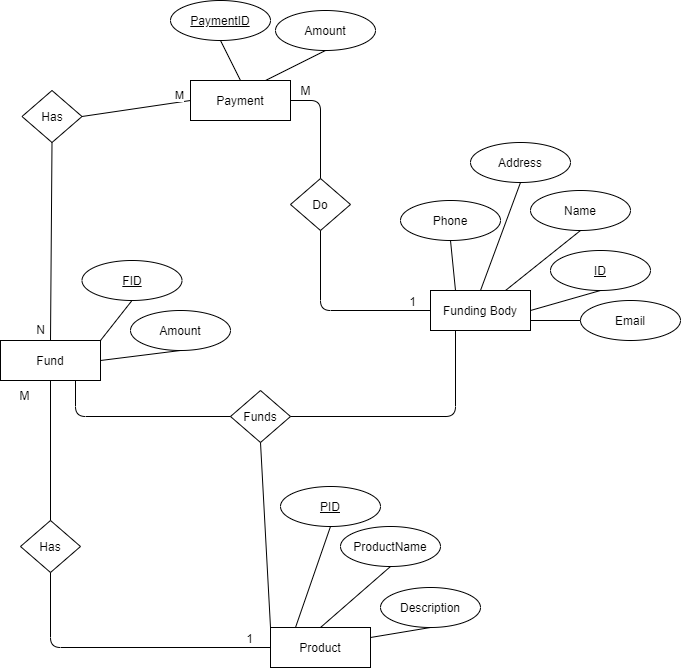

The diagram above was exported from draw.io. Its source (the exported page's mxGraphModel, read from the mxfile embedded in the PNG):
<mxGraphModel dx="1038" dy="1648" grid="1" gridSize="10" guides="1" tooltips="1" connect="1" arrows="1" fold="1" page="1" pageScale="1" pageWidth="850" pageHeight="1100" math="0" shadow="0">
  <root>
    <mxCell id="0" />
    <mxCell id="1" parent="0" />
    <mxCell id="WPeTFSGhdrWNt3sPxpTA-1" value="Fund" style="rounded=0;whiteSpace=wrap;html=1;" vertex="1" parent="1">
      <mxGeometry x="100" y="180" width="100" height="40" as="geometry" />
    </mxCell>
    <mxCell id="WPeTFSGhdrWNt3sPxpTA-2" value="&lt;u&gt;FID&lt;/u&gt;" style="ellipse;whiteSpace=wrap;html=1;" vertex="1" parent="1">
      <mxGeometry x="181.5" y="100" width="100" height="40" as="geometry" />
    </mxCell>
    <mxCell id="WPeTFSGhdrWNt3sPxpTA-3" value="Amount" style="ellipse;whiteSpace=wrap;html=1;" vertex="1" parent="1">
      <mxGeometry x="230" y="150" width="100" height="40" as="geometry" />
    </mxCell>
    <mxCell id="WPeTFSGhdrWNt3sPxpTA-4" value="" style="endArrow=none;html=1;entryX=0.5;entryY=1;entryDx=0;entryDy=0;exitX=1;exitY=0;exitDx=0;exitDy=0;" edge="1" parent="1" source="WPeTFSGhdrWNt3sPxpTA-1" target="WPeTFSGhdrWNt3sPxpTA-2">
      <mxGeometry width="50" height="50" relative="1" as="geometry">
        <mxPoint x="150" y="160" as="sourcePoint" />
        <mxPoint x="200" y="110" as="targetPoint" />
      </mxGeometry>
    </mxCell>
    <mxCell id="WPeTFSGhdrWNt3sPxpTA-5" value="" style="endArrow=none;html=1;exitX=1;exitY=0.5;exitDx=0;exitDy=0;entryX=0.5;entryY=1;entryDx=0;entryDy=0;" edge="1" parent="1" source="WPeTFSGhdrWNt3sPxpTA-1" target="WPeTFSGhdrWNt3sPxpTA-3">
      <mxGeometry width="50" height="50" relative="1" as="geometry">
        <mxPoint x="400" y="310" as="sourcePoint" />
        <mxPoint x="450" y="260" as="targetPoint" />
      </mxGeometry>
    </mxCell>
    <mxCell id="WPeTFSGhdrWNt3sPxpTA-6" value="Product" style="rounded=0;whiteSpace=wrap;html=1;" vertex="1" parent="1">
      <mxGeometry x="370" y="467" width="100" height="40" as="geometry" />
    </mxCell>
    <mxCell id="WPeTFSGhdrWNt3sPxpTA-7" value="&lt;u&gt;PID&lt;/u&gt;" style="ellipse;whiteSpace=wrap;html=1;" vertex="1" parent="1">
      <mxGeometry x="380" y="326" width="100" height="40" as="geometry" />
    </mxCell>
    <mxCell id="WPeTFSGhdrWNt3sPxpTA-8" value="" style="endArrow=none;html=1;entryX=0.5;entryY=1;entryDx=0;entryDy=0;exitX=0.25;exitY=0;exitDx=0;exitDy=0;" edge="1" parent="1" source="WPeTFSGhdrWNt3sPxpTA-6" target="WPeTFSGhdrWNt3sPxpTA-7">
      <mxGeometry width="50" height="50" relative="1" as="geometry">
        <mxPoint x="319" y="472" as="sourcePoint" />
        <mxPoint x="259" y="382" as="targetPoint" />
      </mxGeometry>
    </mxCell>
    <mxCell id="WPeTFSGhdrWNt3sPxpTA-9" value="ProductName" style="ellipse;whiteSpace=wrap;html=1;" vertex="1" parent="1">
      <mxGeometry x="440" y="366" width="100" height="40" as="geometry" />
    </mxCell>
    <mxCell id="WPeTFSGhdrWNt3sPxpTA-10" value="" style="endArrow=none;html=1;entryX=0.5;entryY=1;entryDx=0;entryDy=0;exitX=0.5;exitY=0;exitDx=0;exitDy=0;" edge="1" parent="1" source="WPeTFSGhdrWNt3sPxpTA-6" target="WPeTFSGhdrWNt3sPxpTA-9">
      <mxGeometry width="50" height="50" relative="1" as="geometry">
        <mxPoint x="289" y="487" as="sourcePoint" />
        <mxPoint x="234" y="402" as="targetPoint" />
      </mxGeometry>
    </mxCell>
    <mxCell id="WPeTFSGhdrWNt3sPxpTA-11" value="Description" style="ellipse;whiteSpace=wrap;html=1;" vertex="1" parent="1">
      <mxGeometry x="480" y="427" width="100" height="40" as="geometry" />
    </mxCell>
    <mxCell id="WPeTFSGhdrWNt3sPxpTA-12" value="" style="endArrow=none;html=1;entryX=0.5;entryY=1;entryDx=0;entryDy=0;exitX=1;exitY=0.25;exitDx=0;exitDy=0;" edge="1" parent="1" source="WPeTFSGhdrWNt3sPxpTA-6" target="WPeTFSGhdrWNt3sPxpTA-11">
      <mxGeometry width="50" height="50" relative="1" as="geometry">
        <mxPoint x="46.5" y="487" as="sourcePoint" />
        <mxPoint x="71.5" y="412" as="targetPoint" />
      </mxGeometry>
    </mxCell>
    <mxCell id="WPeTFSGhdrWNt3sPxpTA-13" value="Has" style="rhombus;whiteSpace=wrap;html=1;" vertex="1" parent="1">
      <mxGeometry x="120" y="360" width="60" height="52" as="geometry" />
    </mxCell>
    <mxCell id="WPeTFSGhdrWNt3sPxpTA-14" value="" style="endArrow=none;html=1;exitX=0.5;exitY=0;exitDx=0;exitDy=0;entryX=0.5;entryY=1;entryDx=0;entryDy=0;" edge="1" parent="1" source="WPeTFSGhdrWNt3sPxpTA-13" target="WPeTFSGhdrWNt3sPxpTA-1">
      <mxGeometry width="50" height="50" relative="1" as="geometry">
        <mxPoint x="100" y="350" as="sourcePoint" />
        <mxPoint x="150" y="300" as="targetPoint" />
      </mxGeometry>
    </mxCell>
    <mxCell id="WPeTFSGhdrWNt3sPxpTA-15" value="" style="endArrow=none;html=1;entryX=0.5;entryY=1;entryDx=0;entryDy=0;exitX=0;exitY=0.5;exitDx=0;exitDy=0;" edge="1" parent="1" source="WPeTFSGhdrWNt3sPxpTA-6" target="WPeTFSGhdrWNt3sPxpTA-13">
      <mxGeometry width="50" height="50" relative="1" as="geometry">
        <mxPoint x="60" y="490" as="sourcePoint" />
        <mxPoint x="110" y="440" as="targetPoint" />
        <Array as="points">
          <mxPoint x="150" y="487" />
        </Array>
      </mxGeometry>
    </mxCell>
    <mxCell id="WPeTFSGhdrWNt3sPxpTA-16" value="1" style="text;html=1;align=center;verticalAlign=middle;resizable=0;points=[];autosize=1;" vertex="1" parent="1">
      <mxGeometry x="339" y="468" width="20" height="20" as="geometry" />
    </mxCell>
    <mxCell id="WPeTFSGhdrWNt3sPxpTA-17" value="M" style="text;html=1;align=center;verticalAlign=middle;resizable=0;points=[];autosize=1;" vertex="1" parent="1">
      <mxGeometry x="109" y="225" width="30" height="20" as="geometry" />
    </mxCell>
    <mxCell id="WPeTFSGhdrWNt3sPxpTA-18" value="Funding Body" style="rounded=0;whiteSpace=wrap;html=1;" vertex="1" parent="1">
      <mxGeometry x="530" y="130" width="100" height="40" as="geometry" />
    </mxCell>
    <mxCell id="WPeTFSGhdrWNt3sPxpTA-19" value="" style="endArrow=none;html=1;entryX=0.5;entryY=1;entryDx=0;entryDy=0;exitX=1;exitY=0.5;exitDx=0;exitDy=0;" edge="1" target="WPeTFSGhdrWNt3sPxpTA-20" parent="1" source="WPeTFSGhdrWNt3sPxpTA-18">
      <mxGeometry width="50" height="50" relative="1" as="geometry">
        <mxPoint x="670" y="182.5" as="sourcePoint" />
        <mxPoint x="635" y="107.5" as="targetPoint" />
      </mxGeometry>
    </mxCell>
    <mxCell id="WPeTFSGhdrWNt3sPxpTA-20" value="&lt;u&gt;ID&lt;/u&gt;" style="ellipse;whiteSpace=wrap;html=1;" vertex="1" parent="1">
      <mxGeometry x="650" y="90" width="100" height="40" as="geometry" />
    </mxCell>
    <mxCell id="WPeTFSGhdrWNt3sPxpTA-21" value="Name" style="ellipse;whiteSpace=wrap;html=1;" vertex="1" parent="1">
      <mxGeometry x="630" y="30" width="100" height="40" as="geometry" />
    </mxCell>
    <mxCell id="WPeTFSGhdrWNt3sPxpTA-22" value="" style="endArrow=none;html=1;entryX=0.5;entryY=1;entryDx=0;entryDy=0;exitX=0.75;exitY=0;exitDx=0;exitDy=0;" edge="1" target="WPeTFSGhdrWNt3sPxpTA-21" parent="1" source="WPeTFSGhdrWNt3sPxpTA-18">
      <mxGeometry width="50" height="50" relative="1" as="geometry">
        <mxPoint x="560" y="110" as="sourcePoint" />
        <mxPoint x="565" y="67.5" as="targetPoint" />
      </mxGeometry>
    </mxCell>
    <mxCell id="WPeTFSGhdrWNt3sPxpTA-23" value="Address" style="ellipse;whiteSpace=wrap;html=1;" vertex="1" parent="1">
      <mxGeometry x="570" y="-18" width="100" height="40" as="geometry" />
    </mxCell>
    <mxCell id="WPeTFSGhdrWNt3sPxpTA-24" value="" style="endArrow=none;html=1;entryX=0.5;entryY=1;entryDx=0;entryDy=0;exitX=0.5;exitY=0;exitDx=0;exitDy=0;" edge="1" target="WPeTFSGhdrWNt3sPxpTA-23" parent="1" source="WPeTFSGhdrWNt3sPxpTA-18">
      <mxGeometry width="50" height="50" relative="1" as="geometry">
        <mxPoint x="495" y="120" as="sourcePoint" />
        <mxPoint x="455" y="57.5" as="targetPoint" />
      </mxGeometry>
    </mxCell>
    <mxCell id="WPeTFSGhdrWNt3sPxpTA-25" value="Phone" style="ellipse;whiteSpace=wrap;html=1;" vertex="1" parent="1">
      <mxGeometry x="500" y="40" width="100" height="40" as="geometry" />
    </mxCell>
    <mxCell id="WPeTFSGhdrWNt3sPxpTA-26" value="" style="endArrow=none;html=1;entryX=0.5;entryY=1;entryDx=0;entryDy=0;exitX=0.25;exitY=0;exitDx=0;exitDy=0;" edge="1" target="WPeTFSGhdrWNt3sPxpTA-25" parent="1" source="WPeTFSGhdrWNt3sPxpTA-18">
      <mxGeometry width="50" height="50" relative="1" as="geometry">
        <mxPoint x="530" y="160" as="sourcePoint" />
        <mxPoint x="405" y="87.5" as="targetPoint" />
      </mxGeometry>
    </mxCell>
    <mxCell id="WPeTFSGhdrWNt3sPxpTA-27" value="Email" style="ellipse;whiteSpace=wrap;html=1;" vertex="1" parent="1">
      <mxGeometry x="680" y="140" width="100" height="40" as="geometry" />
    </mxCell>
    <mxCell id="WPeTFSGhdrWNt3sPxpTA-28" value="" style="endArrow=none;html=1;entryX=0;entryY=0.5;entryDx=0;entryDy=0;exitX=1;exitY=0.75;exitDx=0;exitDy=0;" edge="1" target="WPeTFSGhdrWNt3sPxpTA-27" parent="1" source="WPeTFSGhdrWNt3sPxpTA-18">
      <mxGeometry width="50" height="50" relative="1" as="geometry">
        <mxPoint x="795" y="200" as="sourcePoint" />
        <mxPoint x="645" y="157.5" as="targetPoint" />
      </mxGeometry>
    </mxCell>
    <mxCell id="WPeTFSGhdrWNt3sPxpTA-29" value="Funds" style="rhombus;whiteSpace=wrap;html=1;" vertex="1" parent="1">
      <mxGeometry x="330" y="230" width="60" height="52" as="geometry" />
    </mxCell>
    <mxCell id="WPeTFSGhdrWNt3sPxpTA-30" value="" style="endArrow=none;html=1;exitX=1;exitY=0.5;exitDx=0;exitDy=0;entryX=0.25;entryY=1;entryDx=0;entryDy=0;" edge="1" parent="1" source="WPeTFSGhdrWNt3sPxpTA-29" target="WPeTFSGhdrWNt3sPxpTA-18">
      <mxGeometry width="50" height="50" relative="1" as="geometry">
        <mxPoint x="450" y="260" as="sourcePoint" />
        <mxPoint x="500" y="210" as="targetPoint" />
        <Array as="points">
          <mxPoint x="555" y="256" />
        </Array>
      </mxGeometry>
    </mxCell>
    <mxCell id="WPeTFSGhdrWNt3sPxpTA-31" value="" style="endArrow=none;html=1;exitX=0.75;exitY=1;exitDx=0;exitDy=0;entryX=0;entryY=0.5;entryDx=0;entryDy=0;" edge="1" parent="1" source="WPeTFSGhdrWNt3sPxpTA-1" target="WPeTFSGhdrWNt3sPxpTA-29">
      <mxGeometry width="50" height="50" relative="1" as="geometry">
        <mxPoint x="250" y="240" as="sourcePoint" />
        <mxPoint x="300" y="190" as="targetPoint" />
        <Array as="points">
          <mxPoint x="175" y="256" />
        </Array>
      </mxGeometry>
    </mxCell>
    <mxCell id="WPeTFSGhdrWNt3sPxpTA-32" value="" style="endArrow=none;html=1;entryX=0.5;entryY=1;entryDx=0;entryDy=0;" edge="1" parent="1" target="WPeTFSGhdrWNt3sPxpTA-29">
      <mxGeometry width="50" height="50" relative="1" as="geometry">
        <mxPoint x="370" y="467" as="sourcePoint" />
        <mxPoint x="420" y="350" as="targetPoint" />
        <Array as="points" />
      </mxGeometry>
    </mxCell>
    <mxCell id="WPeTFSGhdrWNt3sPxpTA-33" value="Payment" style="rounded=0;whiteSpace=wrap;html=1;" vertex="1" parent="1">
      <mxGeometry x="290" y="-80" width="100" height="40" as="geometry" />
    </mxCell>
    <mxCell id="WPeTFSGhdrWNt3sPxpTA-34" value="&lt;u&gt;PaymentID&lt;/u&gt;" style="ellipse;whiteSpace=wrap;html=1;" vertex="1" parent="1">
      <mxGeometry x="270" y="-160" width="100" height="40" as="geometry" />
    </mxCell>
    <mxCell id="WPeTFSGhdrWNt3sPxpTA-36" value="" style="endArrow=none;html=1;entryX=0.5;entryY=1;entryDx=0;entryDy=0;exitX=0.5;exitY=0;exitDx=0;exitDy=0;" edge="1" parent="1" source="WPeTFSGhdrWNt3sPxpTA-33" target="WPeTFSGhdrWNt3sPxpTA-34">
      <mxGeometry width="50" height="50" relative="1" as="geometry">
        <mxPoint x="370" y="-80" as="sourcePoint" />
        <mxPoint x="420" y="-130" as="targetPoint" />
      </mxGeometry>
    </mxCell>
    <mxCell id="WPeTFSGhdrWNt3sPxpTA-37" value="Amount" style="ellipse;whiteSpace=wrap;html=1;" vertex="1" parent="1">
      <mxGeometry x="375" y="-150" width="100" height="40" as="geometry" />
    </mxCell>
    <mxCell id="WPeTFSGhdrWNt3sPxpTA-38" value="" style="endArrow=none;html=1;entryX=0.5;entryY=1;entryDx=0;entryDy=0;exitX=0.75;exitY=0;exitDx=0;exitDy=0;" edge="1" target="WPeTFSGhdrWNt3sPxpTA-37" parent="1" source="WPeTFSGhdrWNt3sPxpTA-33">
      <mxGeometry width="50" height="50" relative="1" as="geometry">
        <mxPoint x="445" y="-60" as="sourcePoint" />
        <mxPoint x="525" y="-110" as="targetPoint" />
      </mxGeometry>
    </mxCell>
    <mxCell id="WPeTFSGhdrWNt3sPxpTA-39" value="Has" style="rhombus;whiteSpace=wrap;html=1;" vertex="1" parent="1">
      <mxGeometry x="121.5" y="-70" width="60" height="52" as="geometry" />
    </mxCell>
    <mxCell id="WPeTFSGhdrWNt3sPxpTA-40" value="" style="endArrow=none;html=1;exitX=1;exitY=0.5;exitDx=0;exitDy=0;entryX=0;entryY=0.5;entryDx=0;entryDy=0;" edge="1" parent="1" source="WPeTFSGhdrWNt3sPxpTA-39" target="WPeTFSGhdrWNt3sPxpTA-33">
      <mxGeometry width="50" height="50" relative="1" as="geometry">
        <mxPoint x="210" y="10" as="sourcePoint" />
        <mxPoint x="260" y="-40" as="targetPoint" />
      </mxGeometry>
    </mxCell>
    <mxCell id="WPeTFSGhdrWNt3sPxpTA-42" value="M" style="edgeLabel;html=1;align=center;verticalAlign=middle;resizable=0;points=[];" vertex="1" connectable="0" parent="WPeTFSGhdrWNt3sPxpTA-40">
      <mxGeometry x="0.4879" y="2" relative="1" as="geometry">
        <mxPoint x="16" y="-8" as="offset" />
      </mxGeometry>
    </mxCell>
    <mxCell id="WPeTFSGhdrWNt3sPxpTA-41" value="" style="endArrow=none;html=1;entryX=0.5;entryY=1;entryDx=0;entryDy=0;exitX=0.5;exitY=0;exitDx=0;exitDy=0;" edge="1" parent="1" source="WPeTFSGhdrWNt3sPxpTA-1" target="WPeTFSGhdrWNt3sPxpTA-39">
      <mxGeometry width="50" height="50" relative="1" as="geometry">
        <mxPoint x="90" y="80" as="sourcePoint" />
        <mxPoint x="140" y="30" as="targetPoint" />
      </mxGeometry>
    </mxCell>
    <mxCell id="WPeTFSGhdrWNt3sPxpTA-43" value="N" style="text;html=1;align=center;verticalAlign=middle;resizable=0;points=[];autosize=1;" vertex="1" parent="1">
      <mxGeometry x="130" y="159" width="20" height="20" as="geometry" />
    </mxCell>
    <mxCell id="WPeTFSGhdrWNt3sPxpTA-44" value="Do" style="rhombus;whiteSpace=wrap;html=1;" vertex="1" parent="1">
      <mxGeometry x="390" y="18" width="60" height="52" as="geometry" />
    </mxCell>
    <mxCell id="WPeTFSGhdrWNt3sPxpTA-45" value="" style="endArrow=none;html=1;entryX=1;entryY=0.5;entryDx=0;entryDy=0;exitX=0.5;exitY=0;exitDx=0;exitDy=0;" edge="1" parent="1" source="WPeTFSGhdrWNt3sPxpTA-44" target="WPeTFSGhdrWNt3sPxpTA-33">
      <mxGeometry width="50" height="50" relative="1" as="geometry">
        <mxPoint x="420" y="10" as="sourcePoint" />
        <mxPoint x="470" y="-40" as="targetPoint" />
        <Array as="points">
          <mxPoint x="420" y="-60" />
        </Array>
      </mxGeometry>
    </mxCell>
    <mxCell id="WPeTFSGhdrWNt3sPxpTA-46" value="" style="endArrow=none;html=1;exitX=0.5;exitY=1;exitDx=0;exitDy=0;entryX=0;entryY=0.5;entryDx=0;entryDy=0;" edge="1" parent="1" source="WPeTFSGhdrWNt3sPxpTA-44" target="WPeTFSGhdrWNt3sPxpTA-18">
      <mxGeometry width="50" height="50" relative="1" as="geometry">
        <mxPoint x="420" y="140" as="sourcePoint" />
        <mxPoint x="470" y="90" as="targetPoint" />
        <Array as="points">
          <mxPoint x="420" y="150" />
        </Array>
      </mxGeometry>
    </mxCell>
    <mxCell id="WPeTFSGhdrWNt3sPxpTA-47" value="1" style="text;html=1;align=center;verticalAlign=middle;resizable=0;points=[];autosize=1;" vertex="1" parent="1">
      <mxGeometry x="502" y="131" width="20" height="20" as="geometry" />
    </mxCell>
    <mxCell id="WPeTFSGhdrWNt3sPxpTA-48" value="M" style="text;html=1;align=center;verticalAlign=middle;resizable=0;points=[];autosize=1;" vertex="1" parent="1">
      <mxGeometry x="390" y="-80" width="30" height="20" as="geometry" />
    </mxCell>
  </root>
</mxGraphModel>